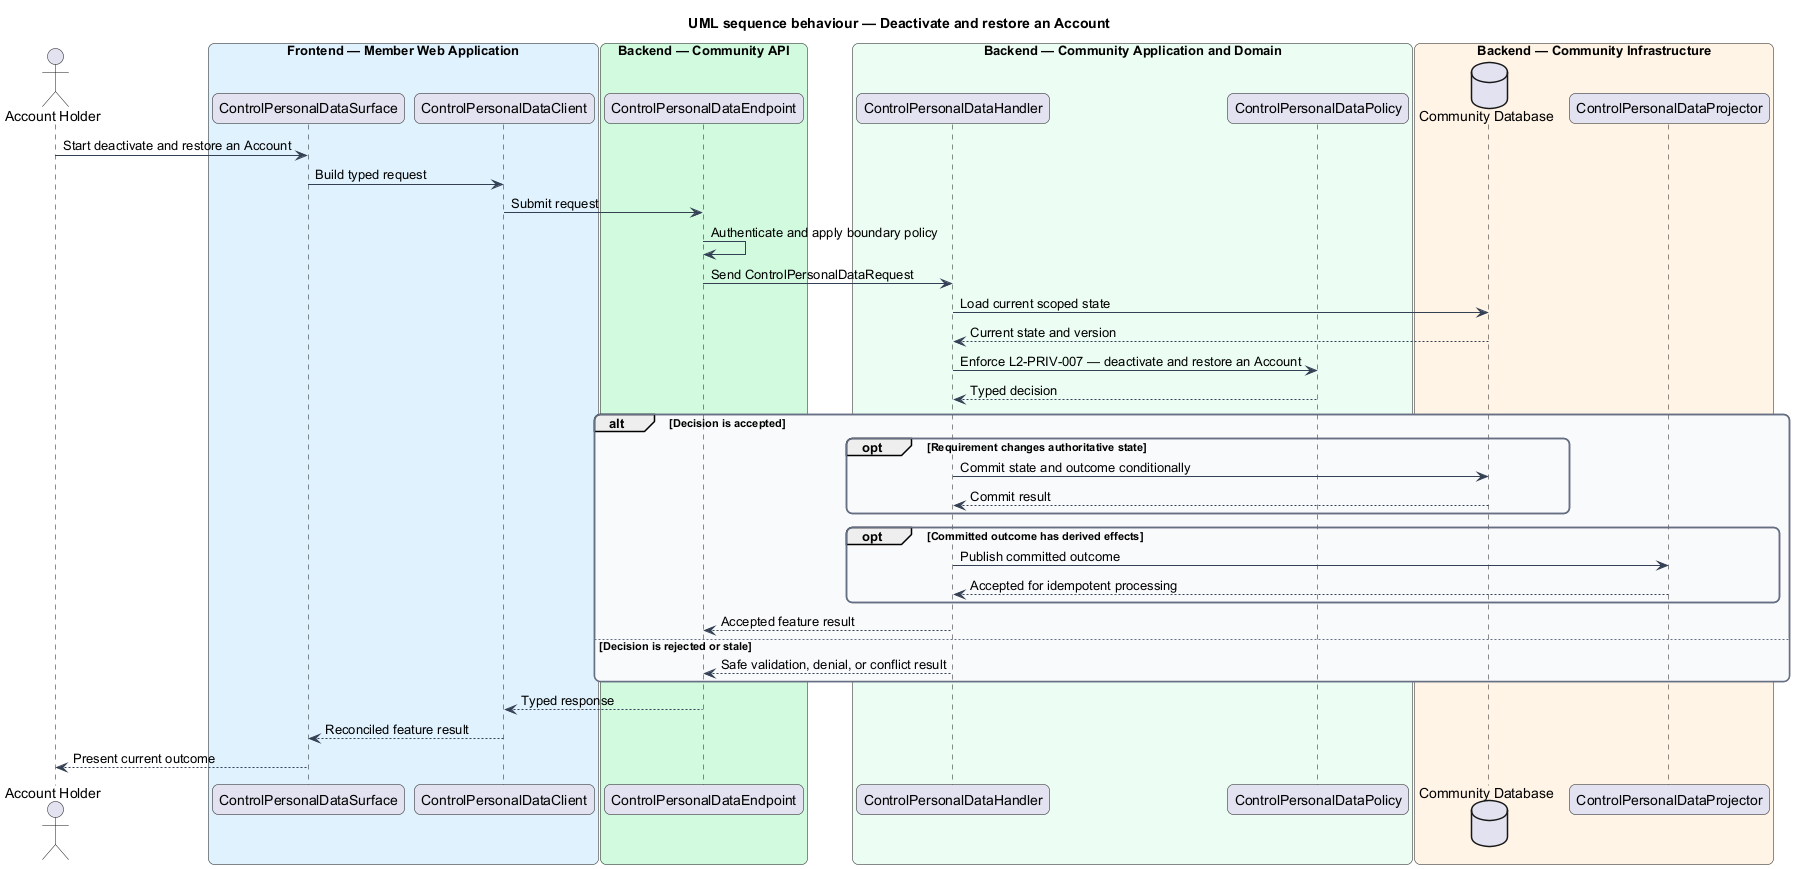

The diagram above was rendered by PlantUML. Its source (embedded in the PNG):
@startuml
title UML sequence behaviour — Deactivate and restore an Account
skinparam backgroundColor #FFFFFF
skinparam shadowing false
skinparam roundcorner 12
skinparam defaultFontName Arial
skinparam ArrowColor #344054
skinparam rectangle {
  BorderColor #344054
  FontColor #101828
}
skinparam package {
  BorderColor #667085
  FontColor #101828
  BackgroundColor #F9FAFB
}
actor "Account Holder" as actor
box "Frontend — Member Web Application" #E0F2FE
  participant "ControlPersonalDataSurface" as surface
  participant "ControlPersonalDataClient" as client
end box
box "Backend — Community API" #D1FADF
  participant "ControlPersonalDataEndpoint" as endpoint
end box
box "Backend — Community Application and Domain" #ECFDF3
  participant "ControlPersonalDataHandler" as handler
  participant "ControlPersonalDataPolicy" as policy
end box
box "Backend — Community Infrastructure" #FFF4E5
  database "Community Database" as store
  participant "ControlPersonalDataProjector" as projector
end box

actor -> surface : Start deactivate and restore an Account
surface -> client : Build typed request
client -> endpoint : Submit request
endpoint -> endpoint : Authenticate and apply boundary policy
endpoint -> handler : Send ControlPersonalDataRequest
handler -> store : Load current scoped state
store --> handler : Current state and version
handler -> policy : Enforce L2-PRIV-007 — deactivate and restore an Account
policy --> handler : Typed decision
alt Decision is accepted
  opt Requirement changes authoritative state
    handler -> store : Commit state and outcome conditionally
    store --> handler : Commit result
  end
  opt Committed outcome has derived effects
    handler -> projector : Publish committed outcome
    projector --> handler : Accepted for idempotent processing
  end
  handler --> endpoint : Accepted feature result
else Decision is rejected or stale
  handler --> endpoint : Safe validation, denial, or conflict result
end
endpoint --> client : Typed response
client --> surface : Reconciled feature result
surface --> actor : Present current outcome
@enduml